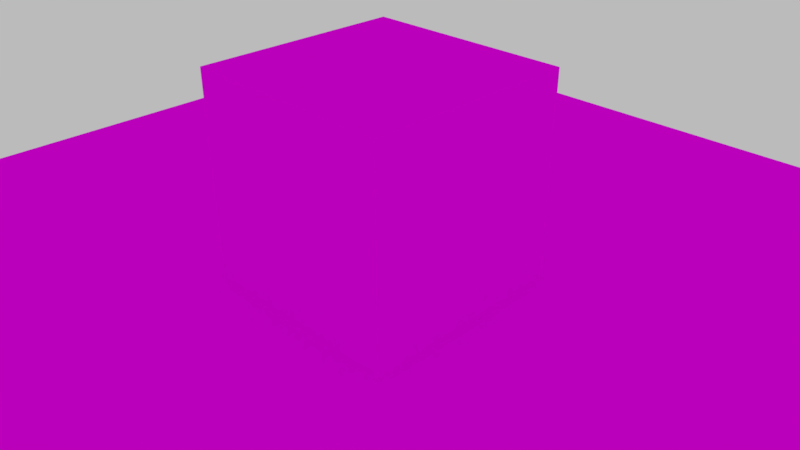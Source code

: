 # Source: uvanim.blend  (saved by Blender 2.80.39; exported with 4.5.12 LTS)
import bpy
from mathutils import Matrix  # noqa: F401  (used for matrix-valued properties, if any)

bpy.ops.wm.read_factory_settings(use_empty=True)
scene = bpy.context.scene
scene.name = 'Scene'

# ---- collections
col_collection_1 = bpy.data.collections.new('Collection 1'); scene.collection.children.link(col_collection_1)

# ---- images (referenced by path relative to the original .blend; pixels are not part of the script)
import os
ASSET_DIR = os.environ.get("B2B_ASSET_DIR", "")  # directory of the original .blend (textures are referenced by path, not embedded)
HERE = os.path.dirname(os.path.abspath(__file__))  # packed textures are extracted next to this script under _unpacked/

def load_image(name, relpath, width, height, colorspace="sRGB"):
    """Load a texture the original file referenced (path relative to the .blend, or extracted next to this script)."""
    p = next((c for c in (os.path.join(HERE, relpath), os.path.join(ASSET_DIR, relpath)) if relpath and os.path.exists(c)), "")
    if p:
        img = bpy.data.images.load(p, check_existing=True)
        img.name = name
    else:  # same state as the original file: an image datablock whose file is absent (Cycles renders it pink)
        img = bpy.data.images.new(name, width, height)
        img.source = "FILE"
        img.filepath = "//" + (relpath or name)
    img.colorspace_settings.name = colorspace
    return img
img_checker_png = load_image('checker.png', 'checker.png', 1024, 1024, 'sRGB')
img_checker_rough_png = load_image('checker_rough.png', 'checker_rough.png', 1024, 1024, 'sRGB')

# ---- materials (node trees are filled in below, after node groups)
mat_material = bpy.data.materials.new('Material')
mat_material.alpha_threshold = 0.0
mat_material.use_transparent_shadow = False
mat_material.roughness = 0.5
mat_material.line_color = (0.0, 0.0, 0.0, 1.0)

# ---- material node trees
mat_material.use_nodes = True; mat_material.node_tree.nodes.clear()
_N = mat_material.node_tree.nodes; _L = mat_material.node_tree.links
n0 = _N.new('ShaderNodeCombineXYZ'); n0.name = 'Combine XYZ'; n0.location = (-432, 47)
n1 = _N.new('ShaderNodeMath'); n1.name = 'Math'; n1.location = (-612, 142)
n2 = _N.new('ShaderNodeAttribute'); n2.name = 'Attribute'; n2.location = (-807, 133)
n2.attribute_name = 'time'
n3 = _N.new('ShaderNodeSeparateXYZ'); n3.name = 'Separate XYZ'; n3.location = (-809, 1)
n4 = _N.new('ShaderNodeTexCoord'); n4.name = 'Texture Coordinate'; n4.location = (-983, 25)
n5 = _N.new('ShaderNodeTexImage'); n5.name = 'Image Texture'; n5.location = (-243, 38)
n5.width = 140
n5.hide = True
n5.image = img_checker_png
n6 = _N.new('ShaderNodeTexImage'); n6.name = 'Image Texture.001'; n6.location = (-243, -12)
n6.width = 140
n6.hide = True
n6.image = img_checker_rough_png
n7 = _N.new('ShaderNodeBsdfDiffuse'); n7.name = 'Diffuse BSDF'; n7.location = (-76, 73)
n8 = _N.new('ShaderNodeOutputMaterial'); n8.name = 'Material Output'; n8.location = (122, 77)
_L.new(n7.outputs[0], n8.inputs[0])
_L.new(n5.outputs[0], n7.inputs[0])
_L.new(n4.outputs[2], n3.inputs[0])
_L.new(n3.outputs[1], n0.inputs[1])
_L.new(n0.outputs[0], n5.inputs[0])
_L.new(n2.outputs[2], n1.inputs[0])
_L.new(n3.outputs[0], n1.inputs[1])
_L.new(n1.outputs[0], n0.inputs[0])
_L.new(n6.outputs[0], n7.inputs[1])
_L.new(n0.outputs[0], n6.inputs[0])
n8.is_active_output = True

# ---- world
world_world = bpy.data.worlds.new('World'); scene.world = world_world
world_world.use_nodes = True; world_world.node_tree.nodes.clear()
_N = world_world.node_tree.nodes; _L = world_world.node_tree.links
n0 = _N.new('ShaderNodeOutputWorld'); n0.name = 'World Output'; n0.location = (300, 300)
n1 = _N.new('ShaderNodeBackground'); n1.name = 'Background'; n1.location = (10, 300)
n1.inputs[0].default_value = (0.4969, 0.4969, 0.4969, 1.0)
_L.new(n1.outputs[0], n0.inputs[0])
n0.is_active_output = True
world_world.use_sun_shadow = False
world_world.sun_shadow_jitter_overblur = 0.0

# ---- cameras
cam_camera = bpy.data.cameras.new('Camera')
cam_camera.clip_end = 200.0
cam_camera.lens = 35.0
cam_camera.sensor_width = 32.0
cam_camera.sensor_height = 18.0
cam_camera.ortho_scale = 7.314
cam_camera.dof.focus_distance = 0.0
cam_camera.dof.aperture_fstop = 128.0

# ---- meshes
me_cube = bpy.data.meshes.new('Cube')
me_cube.from_pydata([(-1.0, -1.0, -1.0), (-1.0, -1.0, 1.0), (-1.0, 1.0, -1.0), (-1.0, 1.0, 1.0), (1.0, -1.0, -1.0), (1.0, -1.0, 1.0), (1.0, 1.0, -1.0), (1.0, 1.0, 1.0)], [], [(0, 1, 3, 2), (2, 3, 7, 6), (6, 7, 5, 4), (4, 5, 1, 0), (2, 6, 4, 0), (7, 3, 1, 5)])
_uv = me_cube.uv_layers.new(name='UVMap')
_uv.uv.foreach_set('vector', [-0.5, -0.5, 1.5, -0.5, 1.5, 1.5, -0.5, 1.5, -0.5, -0.5, 1.5, -0.5, 1.5, 1.5, -0.5, 1.5, -0.5, -0.5, 1.5, -0.5, 1.5, 1.5, -0.5, 1.5, -0.5, -0.5, 1.5, -0.5, 1.5, 1.5, -0.5, 1.5, -0.5, -0.5, 1.5, -0.5, 1.5, 1.5, -0.5, 1.5, -0.5, -0.5, 1.5, -0.5, 1.5, 1.5, -0.5, 1.5])
me_cube.materials.append(mat_material)
me_cube.use_remesh_preserve_volume = False
me_cube.use_remesh_preserve_attributes = False
me_cube.use_mirror_vertex_groups = False
me_cube.update()
me_plane = bpy.data.meshes.new('Plane')
me_plane.from_pydata([(-1.0, -1.0, 0.0), (1.0, -1.0, 0.0), (-1.0, 1.0, 0.0), (1.0, 1.0, 0.0)], [], [(0, 1, 3, 2)])
_uv = me_plane.uv_layers.new(name='UVMap')
_uv.uv.foreach_set('vector', [-1.5, -1.5, 2.5, -1.5, 2.5, 2.5, -1.5, 2.5])
me_plane.materials.append(mat_material)
me_plane.use_remesh_preserve_volume = False
me_plane.use_remesh_preserve_attributes = False
me_plane.use_mirror_vertex_groups = False
me_plane.update()

# ---- objects
ob_cube = bpy.data.objects.new('Cube', me_cube)
ob_plane = bpy.data.objects.new('Plane', me_plane)
ob_camera = bpy.data.objects.new('Camera', cam_camera)

# ---- transforms, parenting, visibility, modifiers, constraints
ob_cube.location = (0.0, 0.0, 1.0)
ob_cube.lineart.crease_threshold = 0.0
ob_plane.location = (0.0, 0.0, 0.0)
ob_plane.scale = (5.0, 5.0, 5.0)
ob_plane.lineart.crease_threshold = 0.0
ob_camera.location = (4.809, -4.547, 4.265)
ob_camera.rotation_euler = (1.062, -1.366e-05, 0.7893)
ob_camera.lock_rotations_4d = False
ob_camera.empty_display_type = 'ARROWS'
ob_camera.color = (0.0, 0.0, 0.0, 0.0)
ob_camera.display_type = 'WIRE'
ob_camera.lineart.crease_threshold = 0.0

# ---- collection membership
col_collection_1.objects.link(ob_cube)
col_collection_1.objects.link(ob_plane)
col_collection_1.objects.link(ob_camera)

# ---- scene / render settings (as saved in the file)
scene.camera = ob_camera
scene.frame_start = 1; scene.frame_end = 250; scene.frame_set(1)
scene.render.engine = 'BLENDER_EEVEE_NEXT'
scene.render.resolution_percentage = 50
scene.render.fps = 60
scene.render.dither_intensity = 0.0
scene.render.motion_blur_shutter = 1.0
scene.cycles.use_denoising = False
scene.cycles.samples = 128
scene.cycles.sampling_pattern = 'TABULATED_SOBOL'
scene.cycles.light_sampling_threshold = 0.0
scene.cycles.use_adaptive_sampling = False
scene.cycles.use_light_tree = False
scene.cycles.blur_glossy = 0.0
scene.cycles.sample_clamp_indirect = 0.0
scene.view_settings.view_transform = 'Standard'
bpy.context.view_layer.update()

